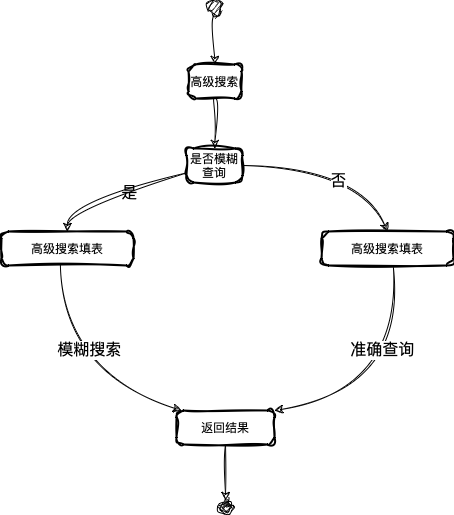

The diagram above was exported from draw.io. Its source (the exported page's mxGraphModel, read from the mxfile embedded in the PNG):
<mxGraphModel dx="954" dy="675" grid="1" gridSize="10" guides="1" tooltips="1" connect="1" arrows="1" fold="1" page="1" pageScale="1" pageWidth="827" pageHeight="1169" math="0" shadow="0">
  <root>
    <mxCell id="0" />
    <mxCell id="1" parent="0" />
    <mxCell id="2" value="" style="ellipse;fillColor=strokeColor;sketch=1;curveFitting=1;jiggle=2;" parent="1" vertex="1">
      <mxGeometry x="396" y="110" width="14" height="14" as="geometry" />
    </mxCell>
    <mxCell id="3" value="高级搜索" style="rounded=1;absoluteArcSize=1;arcSize=14;whiteSpace=wrap;strokeWidth=2;sketch=1;curveFitting=1;jiggle=2;" parent="1" vertex="1">
      <mxGeometry x="377" y="174" width="53" height="34" as="geometry" />
    </mxCell>
    <mxCell id="4" value="是否模糊查询" style="rounded=1;absoluteArcSize=1;arcSize=14;whiteSpace=wrap;strokeWidth=2;sketch=1;curveFitting=1;jiggle=2;" parent="1" vertex="1">
      <mxGeometry x="375" y="258" width="56" height="34" as="geometry" />
    </mxCell>
    <mxCell id="5" value="高级搜索填表" style="rounded=1;absoluteArcSize=1;arcSize=14;whiteSpace=wrap;strokeWidth=2;sketch=1;curveFitting=1;jiggle=2;" parent="1" vertex="1">
      <mxGeometry x="190" y="341" width="132" height="34" as="geometry" />
    </mxCell>
    <mxCell id="cVEp1QiuMhBxH-jr7Iom-25" style="edgeStyle=none;shape=connector;rounded=0;sketch=1;hachureGap=4;jiggle=2;curveFitting=1;orthogonalLoop=1;jettySize=auto;html=1;exitX=0.5;exitY=1;exitDx=0;exitDy=0;entryX=0.5;entryY=0;entryDx=0;entryDy=0;labelBackgroundColor=default;strokeColor=default;align=center;verticalAlign=middle;fontFamily=Architects Daughter;fontSource=https%3A%2F%2Ffonts.googleapis.com%2Fcss%3Ffamily%3DArchitects%2BDaughter;fontSize=16;fontColor=default;endArrow=classic;" edge="1" parent="1" source="7" target="9">
      <mxGeometry relative="1" as="geometry" />
    </mxCell>
    <mxCell id="7" value="返回结果" style="rounded=1;absoluteArcSize=1;arcSize=14;whiteSpace=wrap;strokeWidth=2;sketch=1;curveFitting=1;jiggle=2;" parent="1" vertex="1">
      <mxGeometry x="365" y="520" width="98" height="34" as="geometry" />
    </mxCell>
    <mxCell id="9" value="" style="ellipse;shape=endState;fillColor=strokeColor;sketch=1;curveFitting=1;jiggle=2;" parent="1" vertex="1">
      <mxGeometry x="407" y="610" width="14" height="14" as="geometry" />
    </mxCell>
    <mxCell id="10" value="" style="curved=1;startArrow=none;;exitX=0.5217633928571429;exitY=1;entryX=0.49631485849056606;entryY=0;sketch=1;curveFitting=1;jiggle=2;" parent="1" source="2" target="3" edge="1">
      <mxGeometry relative="1" as="geometry">
        <Array as="points" />
      </mxGeometry>
    </mxCell>
    <mxCell id="11" value="" style="curved=1;startArrow=none;;exitX=0.49631485849056606;exitY=0.9880514705882353;entryX=0.5054408482142857;entryY=-0.011948529411764705;sketch=1;curveFitting=1;jiggle=2;" parent="1" source="3" target="4" edge="1">
      <mxGeometry relative="1" as="geometry">
        <Array as="points" />
      </mxGeometry>
    </mxCell>
    <mxCell id="12" value="" style="curved=1;startArrow=none;;exitX=0.0048828125;exitY=0.7157000677654537;entryX=0.49852035984848486;entryY=0.0055147058823529415;sketch=1;curveFitting=1;jiggle=2;" parent="1" source="4" target="5" edge="1">
      <mxGeometry relative="1" as="geometry">
        <Array as="points">
          <mxPoint x="256" y="316" />
        </Array>
      </mxGeometry>
    </mxCell>
    <mxCell id="cVEp1QiuMhBxH-jr7Iom-29" value="是" style="edgeLabel;html=1;align=center;verticalAlign=middle;resizable=0;points=[];fontSize=16;fontFamily=Architects Daughter;fontColor=default;labelBackgroundColor=none;" vertex="1" connectable="0" parent="12">
      <mxGeometry x="-0.185" y="4" relative="1" as="geometry">
        <mxPoint as="offset" />
      </mxGeometry>
    </mxCell>
    <mxCell id="14" value="" style="curved=1;startArrow=none;;exitX=0.446;exitY=0.971;entryX=0.059827537907686544;entryY=0.011029411764705883;sketch=1;curveFitting=1;jiggle=2;exitDx=0;exitDy=0;exitPerimeter=0;" parent="1" source="5" target="7" edge="1">
      <mxGeometry relative="1" as="geometry">
        <Array as="points">
          <mxPoint x="256" y="483" />
        </Array>
        <mxPoint x="255.81631679389307" y="459" as="sourcePoint" />
      </mxGeometry>
    </mxCell>
    <mxCell id="cVEp1QiuMhBxH-jr7Iom-35" value="模糊搜索" style="edgeLabel;html=1;align=center;verticalAlign=middle;resizable=0;points=[];fontSize=16;fontFamily=Architects Daughter;fontColor=default;" vertex="1" connectable="0" parent="14">
      <mxGeometry x="-0.2386" y="23" relative="1" as="geometry">
        <mxPoint as="offset" />
      </mxGeometry>
    </mxCell>
    <mxCell id="cVEp1QiuMhBxH-jr7Iom-17" value="高级搜索填表" style="rounded=1;absoluteArcSize=1;arcSize=14;whiteSpace=wrap;strokeWidth=2;sketch=1;curveFitting=1;jiggle=2;" vertex="1" parent="1">
      <mxGeometry x="510" y="341" width="132" height="34" as="geometry" />
    </mxCell>
    <mxCell id="cVEp1QiuMhBxH-jr7Iom-20" value="" style="curved=1;startArrow=none;;exitX=1;exitY=0.5;entryX=0.49852035984848486;entryY=0.0055147058823529415;sketch=1;curveFitting=1;jiggle=2;exitDx=0;exitDy=0;" edge="1" parent="1" target="cVEp1QiuMhBxH-jr7Iom-17" source="4">
      <mxGeometry relative="1" as="geometry">
        <Array as="points">
          <mxPoint x="550" y="280" />
        </Array>
        <mxPoint x="715" y="282" as="sourcePoint" />
      </mxGeometry>
    </mxCell>
    <mxCell id="cVEp1QiuMhBxH-jr7Iom-32" value="否" style="edgeLabel;html=1;align=center;verticalAlign=middle;resizable=0;points=[];fontSize=16;fontFamily=Architects Daughter;fontColor=default;" vertex="1" connectable="0" parent="cVEp1QiuMhBxH-jr7Iom-20">
      <mxGeometry x="0.0399" y="-11" relative="1" as="geometry">
        <mxPoint as="offset" />
      </mxGeometry>
    </mxCell>
    <mxCell id="cVEp1QiuMhBxH-jr7Iom-34" value="" style="curved=1;endArrow=classic;html=1;rounded=0;labelBackgroundColor=default;sketch=1;hachureGap=4;jiggle=2;curveFitting=1;strokeColor=default;align=center;verticalAlign=middle;fontFamily=Architects Daughter;fontSource=https%3A%2F%2Ffonts.googleapis.com%2Fcss%3Ffamily%3DArchitects%2BDaughter;fontSize=16;fontColor=default;shape=connector;entryX=1;entryY=0;entryDx=0;entryDy=0;exitX=0.545;exitY=1.072;exitDx=0;exitDy=0;exitPerimeter=0;" edge="1" parent="1" source="cVEp1QiuMhBxH-jr7Iom-17" target="7">
      <mxGeometry width="50" height="50" relative="1" as="geometry">
        <mxPoint x="500" y="500" as="sourcePoint" />
        <mxPoint x="560" y="430" as="targetPoint" />
        <Array as="points">
          <mxPoint x="590" y="500" />
        </Array>
      </mxGeometry>
    </mxCell>
    <mxCell id="cVEp1QiuMhBxH-jr7Iom-36" value="准确查询" style="edgeLabel;html=1;align=center;verticalAlign=middle;resizable=0;points=[];fontSize=16;fontFamily=Architects Daughter;fontColor=default;" vertex="1" connectable="0" parent="cVEp1QiuMhBxH-jr7Iom-34">
      <mxGeometry x="-0.3546" y="-17" relative="1" as="geometry">
        <mxPoint as="offset" />
      </mxGeometry>
    </mxCell>
  </root>
</mxGraphModel>